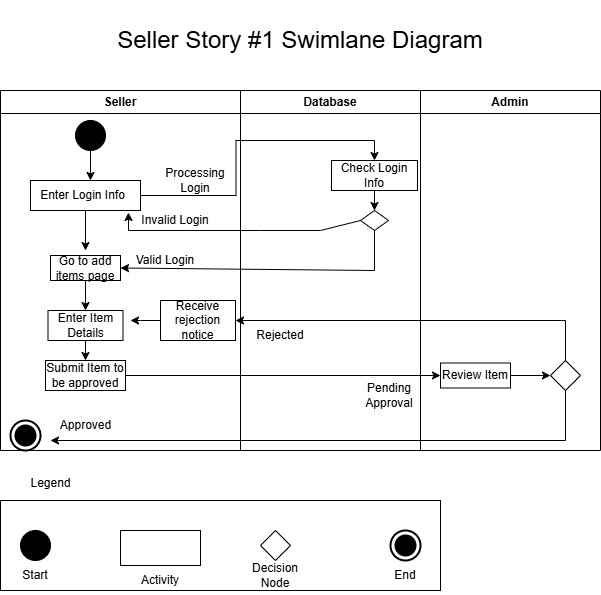

The diagram above was exported from draw.io. Its source (the exported page's mxGraphModel, read from the mxfile embedded in the PNG):
<mxGraphModel dx="880" dy="434" grid="1" gridSize="10" guides="1" tooltips="1" connect="1" arrows="1" fold="1" page="1" pageScale="1" pageWidth="827" pageHeight="1169" math="0" shadow="0">
  <root>
    <mxCell id="0" />
    <mxCell id="1" parent="0" />
    <mxCell id="hF-IBoW78Twsm0mm4OEu-2" value="Seller" style="swimlane;whiteSpace=wrap;html=1;" parent="1" vertex="1">
      <mxGeometry x="150" y="130" width="240" height="360" as="geometry" />
    </mxCell>
    <mxCell id="haznzr2axLbjlUWffZa3-4" value="" style="rounded=0;whiteSpace=wrap;html=1;" parent="hF-IBoW78Twsm0mm4OEu-2" vertex="1">
      <mxGeometry x="30" y="90" width="110" height="30" as="geometry" />
    </mxCell>
    <mxCell id="hF-IBoW78Twsm0mm4OEu-6" value="" style="ellipse;whiteSpace=wrap;html=1;aspect=fixed;fillColor=light-dark(#000000,var(--ge-dark-color, #121212));" parent="hF-IBoW78Twsm0mm4OEu-2" vertex="1">
      <mxGeometry x="75" y="30" width="30" height="30" as="geometry" />
    </mxCell>
    <mxCell id="haznzr2axLbjlUWffZa3-1" value="" style="endArrow=classic;html=1;rounded=0;exitX=0.5;exitY=1;exitDx=0;exitDy=0;" parent="hF-IBoW78Twsm0mm4OEu-2" source="hF-IBoW78Twsm0mm4OEu-6" edge="1">
      <mxGeometry width="50" height="50" relative="1" as="geometry">
        <mxPoint x="60" y="80" as="sourcePoint" />
        <mxPoint x="90" y="90" as="targetPoint" />
      </mxGeometry>
    </mxCell>
    <mxCell id="haznzr2axLbjlUWffZa3-2" value="Enter Login Info" style="text;strokeColor=none;align=center;fillColor=none;html=1;verticalAlign=middle;whiteSpace=wrap;rounded=0;" parent="hF-IBoW78Twsm0mm4OEu-2" vertex="1">
      <mxGeometry x="35" y="95" width="95" height="20" as="geometry" />
    </mxCell>
    <mxCell id="haznzr2axLbjlUWffZa3-19" value="Processing Login" style="text;strokeColor=none;align=center;fillColor=none;html=1;verticalAlign=middle;whiteSpace=wrap;rounded=0;rotation=0;" parent="hF-IBoW78Twsm0mm4OEu-2" vertex="1">
      <mxGeometry x="160" y="80" width="70" height="20" as="geometry" />
    </mxCell>
    <mxCell id="haznzr2axLbjlUWffZa3-23" value="Go to add items page" style="rounded=0;whiteSpace=wrap;html=1;" parent="hF-IBoW78Twsm0mm4OEu-2" vertex="1">
      <mxGeometry x="50" y="165" width="70" height="25" as="geometry" />
    </mxCell>
    <mxCell id="haznzr2axLbjlUWffZa3-27" style="edgeStyle=orthogonalEdgeStyle;rounded=0;orthogonalLoop=1;jettySize=auto;html=1;" parent="hF-IBoW78Twsm0mm4OEu-2" source="haznzr2axLbjlUWffZa3-26" edge="1">
      <mxGeometry relative="1" as="geometry">
        <mxPoint x="85" y="270" as="targetPoint" />
      </mxGeometry>
    </mxCell>
    <mxCell id="haznzr2axLbjlUWffZa3-26" value="Enter Item Details" style="rounded=0;whiteSpace=wrap;html=1;" parent="hF-IBoW78Twsm0mm4OEu-2" vertex="1">
      <mxGeometry x="47.5" y="220" width="75" height="30" as="geometry" />
    </mxCell>
    <mxCell id="haznzr2axLbjlUWffZa3-30" value="" style="endArrow=classic;html=1;rounded=0;entryX=0.5;entryY=0;entryDx=0;entryDy=0;exitX=0.5;exitY=1;exitDx=0;exitDy=0;" parent="hF-IBoW78Twsm0mm4OEu-2" source="haznzr2axLbjlUWffZa3-23" target="haznzr2axLbjlUWffZa3-26" edge="1">
      <mxGeometry width="50" height="50" relative="1" as="geometry">
        <mxPoint x="80" y="195" as="sourcePoint" />
        <mxPoint x="130" y="145" as="targetPoint" />
      </mxGeometry>
    </mxCell>
    <mxCell id="haznzr2axLbjlUWffZa3-31" value="Submit Item to be approved" style="rounded=0;whiteSpace=wrap;html=1;" parent="hF-IBoW78Twsm0mm4OEu-2" vertex="1">
      <mxGeometry x="45" y="270" width="80" height="30" as="geometry" />
    </mxCell>
    <mxCell id="haznzr2axLbjlUWffZa3-38" value="" style="endArrow=classic;html=1;rounded=0;exitX=0.5;exitY=1;exitDx=0;exitDy=0;" parent="hF-IBoW78Twsm0mm4OEu-2" source="haznzr2axLbjlUWffZa3-4" edge="1">
      <mxGeometry width="50" height="50" relative="1" as="geometry">
        <mxPoint x="75" y="150" as="sourcePoint" />
        <mxPoint x="85" y="160" as="targetPoint" />
      </mxGeometry>
    </mxCell>
    <mxCell id="XxBldM4HwQmFGFVO--tM-17" style="edgeStyle=orthogonalEdgeStyle;rounded=0;orthogonalLoop=1;jettySize=auto;html=1;" parent="hF-IBoW78Twsm0mm4OEu-2" source="haznzr2axLbjlUWffZa3-40" edge="1">
      <mxGeometry relative="1" as="geometry">
        <mxPoint x="130" y="230" as="targetPoint" />
      </mxGeometry>
    </mxCell>
    <mxCell id="haznzr2axLbjlUWffZa3-40" value="Receive rejection notice" style="rounded=0;whiteSpace=wrap;html=1;" parent="hF-IBoW78Twsm0mm4OEu-2" vertex="1">
      <mxGeometry x="160" y="210" width="75" height="40" as="geometry" />
    </mxCell>
    <mxCell id="haznzr2axLbjlUWffZa3-44" value="Approved" style="text;html=1;align=center;verticalAlign=middle;resizable=0;points=[];autosize=1;strokeColor=none;fillColor=none;" parent="hF-IBoW78Twsm0mm4OEu-2" vertex="1">
      <mxGeometry x="50" y="320" width="70" height="30" as="geometry" />
    </mxCell>
    <mxCell id="XxBldM4HwQmFGFVO--tM-10" value="Invalid Login" style="text;html=1;align=center;verticalAlign=middle;whiteSpace=wrap;rounded=0;" parent="hF-IBoW78Twsm0mm4OEu-2" vertex="1">
      <mxGeometry x="140" y="120" width="70" height="20" as="geometry" />
    </mxCell>
    <mxCell id="XxBldM4HwQmFGFVO--tM-12" value="Valid Login" style="text;html=1;align=center;verticalAlign=middle;whiteSpace=wrap;rounded=0;" parent="hF-IBoW78Twsm0mm4OEu-2" vertex="1">
      <mxGeometry x="130" y="160" width="70" height="20" as="geometry" />
    </mxCell>
    <mxCell id="jvG0KUt_vxghPhFghwnM-5" value="" style="html=1;shape=mxgraph.sysml.actFinal;strokeWidth=2;verticalLabelPosition=bottom;verticalAlignment=top;" vertex="1" parent="hF-IBoW78Twsm0mm4OEu-2">
      <mxGeometry x="10" y="330" width="30" height="30" as="geometry" />
    </mxCell>
    <mxCell id="hF-IBoW78Twsm0mm4OEu-4" value="Admin" style="swimlane;whiteSpace=wrap;html=1;" parent="1" vertex="1">
      <mxGeometry x="570" y="130" width="180" height="360" as="geometry" />
    </mxCell>
    <mxCell id="XxBldM4HwQmFGFVO--tM-16" style="edgeStyle=orthogonalEdgeStyle;rounded=0;orthogonalLoop=1;jettySize=auto;html=1;" parent="hF-IBoW78Twsm0mm4OEu-4" source="XxBldM4HwQmFGFVO--tM-13" target="XxBldM4HwQmFGFVO--tM-14" edge="1">
      <mxGeometry relative="1" as="geometry" />
    </mxCell>
    <mxCell id="XxBldM4HwQmFGFVO--tM-13" value="Review Item" style="rounded=0;whiteSpace=wrap;html=1;" parent="hF-IBoW78Twsm0mm4OEu-4" vertex="1">
      <mxGeometry x="20" y="272.5" width="70" height="25" as="geometry" />
    </mxCell>
    <mxCell id="XxBldM4HwQmFGFVO--tM-14" value="" style="rhombus;whiteSpace=wrap;html=1;" parent="hF-IBoW78Twsm0mm4OEu-4" vertex="1">
      <mxGeometry x="130" y="270" width="30" height="30" as="geometry" />
    </mxCell>
    <mxCell id="haznzr2axLbjlUWffZa3-43" value="" style="endArrow=classic;html=1;rounded=0;exitX=0.5;exitY=1;exitDx=0;exitDy=0;" parent="hF-IBoW78Twsm0mm4OEu-4" source="XxBldM4HwQmFGFVO--tM-14" edge="1">
      <mxGeometry width="50" height="50" relative="1" as="geometry">
        <mxPoint x="140.01" y="330" as="sourcePoint" />
        <mxPoint x="-370" y="350" as="targetPoint" />
        <Array as="points">
          <mxPoint x="145" y="350" />
        </Array>
      </mxGeometry>
    </mxCell>
    <mxCell id="hF-IBoW78Twsm0mm4OEu-5" value="Database" style="swimlane;whiteSpace=wrap;html=1;" parent="1" vertex="1">
      <mxGeometry x="390" y="130" width="180" height="360" as="geometry" />
    </mxCell>
    <mxCell id="haznzr2axLbjlUWffZa3-42" value="Rejected" style="text;html=1;align=center;verticalAlign=middle;whiteSpace=wrap;rounded=0;" parent="hF-IBoW78Twsm0mm4OEu-5" vertex="1">
      <mxGeometry x="10" y="230" width="60" height="30" as="geometry" />
    </mxCell>
    <mxCell id="XxBldM4HwQmFGFVO--tM-3" style="edgeStyle=orthogonalEdgeStyle;rounded=0;orthogonalLoop=1;jettySize=auto;html=1;entryX=0.5;entryY=0;entryDx=0;entryDy=0;" parent="hF-IBoW78Twsm0mm4OEu-5" source="XxBldM4HwQmFGFVO--tM-1" target="XxBldM4HwQmFGFVO--tM-2" edge="1">
      <mxGeometry relative="1" as="geometry" />
    </mxCell>
    <mxCell id="XxBldM4HwQmFGFVO--tM-1" value="Check Login Info" style="rounded=0;whiteSpace=wrap;html=1;" parent="hF-IBoW78Twsm0mm4OEu-5" vertex="1">
      <mxGeometry x="91" y="70" width="86" height="30" as="geometry" />
    </mxCell>
    <mxCell id="XxBldM4HwQmFGFVO--tM-2" value="" style="rhombus;whiteSpace=wrap;html=1;" parent="hF-IBoW78Twsm0mm4OEu-5" vertex="1">
      <mxGeometry x="120" y="120" width="28" height="20" as="geometry" />
    </mxCell>
    <mxCell id="haznzr2axLbjlUWffZa3-34" value="Pending Approval" style="text;strokeColor=none;align=center;fillColor=none;html=1;verticalAlign=middle;whiteSpace=wrap;rounded=0;" parent="hF-IBoW78Twsm0mm4OEu-5" vertex="1">
      <mxGeometry x="124" y="290" width="50" height="30" as="geometry" />
    </mxCell>
    <mxCell id="haznzr2axLbjlUWffZa3-24" style="edgeStyle=orthogonalEdgeStyle;rounded=0;orthogonalLoop=1;jettySize=auto;html=1;entryX=0.5;entryY=0;entryDx=0;entryDy=0;" parent="1" source="haznzr2axLbjlUWffZa3-4" target="XxBldM4HwQmFGFVO--tM-1" edge="1">
      <mxGeometry relative="1" as="geometry">
        <mxPoint x="427" y="235" as="targetPoint" />
      </mxGeometry>
    </mxCell>
    <mxCell id="haznzr2axLbjlUWffZa3-39" value="" style="endArrow=classic;html=1;rounded=0;exitX=0.5;exitY=0;exitDx=0;exitDy=0;" parent="1" source="XxBldM4HwQmFGFVO--tM-14" target="haznzr2axLbjlUWffZa3-40" edge="1">
      <mxGeometry width="50" height="50" relative="1" as="geometry">
        <mxPoint x="700" y="380" as="sourcePoint" />
        <mxPoint x="360" y="350" as="targetPoint" />
        <Array as="points">
          <mxPoint x="715" y="360" />
        </Array>
      </mxGeometry>
    </mxCell>
    <mxCell id="XxBldM4HwQmFGFVO--tM-4" value="" style="endArrow=classic;html=1;rounded=0;exitX=0;exitY=0.5;exitDx=0;exitDy=0;entryX=0.891;entryY=1.067;entryDx=0;entryDy=0;entryPerimeter=0;" parent="1" source="XxBldM4HwQmFGFVO--tM-2" target="haznzr2axLbjlUWffZa3-4" edge="1">
      <mxGeometry width="50" height="50" relative="1" as="geometry">
        <mxPoint x="420" y="310" as="sourcePoint" />
        <mxPoint x="470" y="260" as="targetPoint" />
        <Array as="points">
          <mxPoint x="470" y="270" />
          <mxPoint x="410" y="270" />
          <mxPoint x="340" y="270" />
          <mxPoint x="278" y="270" />
        </Array>
      </mxGeometry>
    </mxCell>
    <mxCell id="XxBldM4HwQmFGFVO--tM-9" value="" style="endArrow=classic;html=1;rounded=0;entryX=1;entryY=0.5;entryDx=0;entryDy=0;exitX=0.5;exitY=1;exitDx=0;exitDy=0;" parent="1" source="XxBldM4HwQmFGFVO--tM-2" target="haznzr2axLbjlUWffZa3-23" edge="1">
      <mxGeometry width="50" height="50" relative="1" as="geometry">
        <mxPoint x="530" y="270" as="sourcePoint" />
        <mxPoint x="580" y="220" as="targetPoint" />
        <Array as="points">
          <mxPoint x="524" y="310" />
        </Array>
      </mxGeometry>
    </mxCell>
    <mxCell id="haznzr2axLbjlUWffZa3-32" style="edgeStyle=orthogonalEdgeStyle;rounded=0;orthogonalLoop=1;jettySize=auto;html=1;" parent="1" source="haznzr2axLbjlUWffZa3-31" target="XxBldM4HwQmFGFVO--tM-13" edge="1">
      <mxGeometry relative="1" as="geometry">
        <mxPoint x="590" y="415" as="targetPoint" />
      </mxGeometry>
    </mxCell>
    <mxCell id="NtI7rvTu8KeKW7O9zwxK-1" value="&lt;font style=&quot;font-size: 24px;&quot;&gt;Seller Story #1 Swimlane Diagram&lt;/font&gt;" style="text;html=1;align=center;verticalAlign=middle;whiteSpace=wrap;rounded=0;" parent="1" vertex="1">
      <mxGeometry x="260" y="40" width="380" height="80" as="geometry" />
    </mxCell>
    <mxCell id="jvG0KUt_vxghPhFghwnM-1" value="" style="rounded=0;whiteSpace=wrap;html=1;" vertex="1" parent="1">
      <mxGeometry x="150" y="540" width="440" height="90" as="geometry" />
    </mxCell>
    <mxCell id="jvG0KUt_vxghPhFghwnM-2" value="Legend" style="text;html=1;align=center;verticalAlign=middle;resizable=0;points=[];autosize=1;strokeColor=none;fillColor=none;" vertex="1" parent="1">
      <mxGeometry x="170" y="508" width="60" height="30" as="geometry" />
    </mxCell>
    <mxCell id="jvG0KUt_vxghPhFghwnM-6" value="" style="html=1;shape=mxgraph.sysml.actFinal;strokeWidth=2;verticalLabelPosition=bottom;verticalAlignment=top;" vertex="1" parent="1">
      <mxGeometry x="540" y="570" width="30" height="30" as="geometry" />
    </mxCell>
    <mxCell id="jvG0KUt_vxghPhFghwnM-7" value="End" style="text;html=1;align=center;verticalAlign=middle;whiteSpace=wrap;rounded=0;" vertex="1" parent="1">
      <mxGeometry x="525" y="600" width="60" height="30" as="geometry" />
    </mxCell>
    <mxCell id="jvG0KUt_vxghPhFghwnM-8" value="" style="ellipse;whiteSpace=wrap;html=1;aspect=fixed;fillColor=light-dark(#000000,var(--ge-dark-color, #121212));" vertex="1" parent="1">
      <mxGeometry x="170" y="570" width="30" height="30" as="geometry" />
    </mxCell>
    <mxCell id="jvG0KUt_vxghPhFghwnM-9" value="Start" style="text;html=1;align=center;verticalAlign=middle;whiteSpace=wrap;rounded=0;" vertex="1" parent="1">
      <mxGeometry x="155" y="600" width="60" height="30" as="geometry" />
    </mxCell>
    <mxCell id="jvG0KUt_vxghPhFghwnM-11" value="" style="rounded=0;whiteSpace=wrap;html=1;" vertex="1" parent="1">
      <mxGeometry x="270" y="570" width="80" height="35" as="geometry" />
    </mxCell>
    <mxCell id="jvG0KUt_vxghPhFghwnM-12" value="Activity" style="text;html=1;align=center;verticalAlign=middle;whiteSpace=wrap;rounded=0;" vertex="1" parent="1">
      <mxGeometry x="280" y="605" width="60" height="30" as="geometry" />
    </mxCell>
    <mxCell id="jvG0KUt_vxghPhFghwnM-13" value="" style="rhombus;whiteSpace=wrap;html=1;" vertex="1" parent="1">
      <mxGeometry x="410" y="570" width="30" height="30" as="geometry" />
    </mxCell>
    <mxCell id="jvG0KUt_vxghPhFghwnM-14" value="Decision Node" style="text;html=1;align=center;verticalAlign=middle;whiteSpace=wrap;rounded=0;" vertex="1" parent="1">
      <mxGeometry x="395" y="600" width="60" height="30" as="geometry" />
    </mxCell>
  </root>
</mxGraphModel>